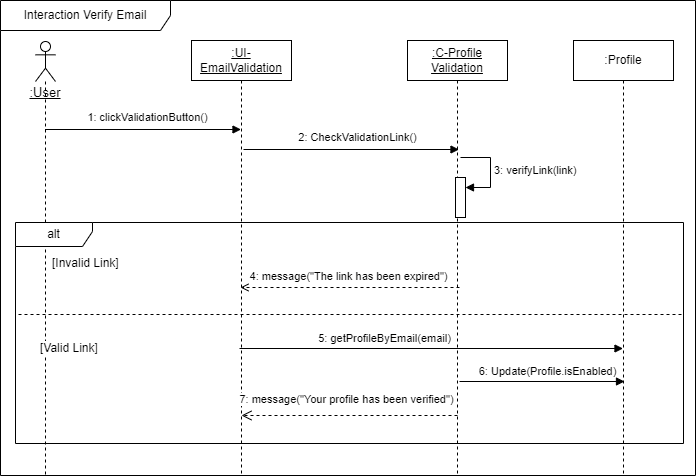

The diagram above was exported from draw.io. Its source (the exported page's mxGraphModel, read from the mxfile embedded in the PNG):
<mxGraphModel dx="1434" dy="746" grid="0" gridSize="10" guides="1" tooltips="1" connect="1" arrows="1" fold="1" page="0" pageScale="1" pageWidth="850" pageHeight="1100" background="#ffffff" math="0" shadow="0">
  <root>
    <mxCell id="0" />
    <mxCell id="1" parent="0" />
    <mxCell id="6APBan880_-Vq-NwlUUt-6" value="&lt;span style=&quot;font-size: 13px;&quot;&gt;&lt;u&gt;&lt;br&gt;&lt;br&gt;&lt;br&gt;&lt;br&gt;:User&lt;/u&gt;&lt;/span&gt;" style="shape=umlLifeline;perimeter=lifelinePerimeter;whiteSpace=wrap;html=1;container=1;dropTarget=0;collapsible=0;recursiveResize=0;outlineConnect=0;portConstraint=eastwest;newEdgeStyle={&quot;curved&quot;:0,&quot;rounded&quot;:0};participant=umlActor;" parent="1" vertex="1">
      <mxGeometry x="62" y="108" width="20" height="434" as="geometry" />
    </mxCell>
    <mxCell id="6APBan880_-Vq-NwlUUt-55" value="Interaction Verify Email" style="shape=umlFrame;whiteSpace=wrap;html=1;pointerEvents=0;recursiveResize=0;container=1;collapsible=0;width=170;" parent="1" vertex="1">
      <mxGeometry x="27" y="67" width="695" height="475" as="geometry" />
    </mxCell>
    <mxCell id="aM9ryv3xv72pqoxQDRHE-5" value="&lt;u&gt;:UI-EmailValidation&lt;/u&gt;" style="shape=umlLifeline;perimeter=lifelinePerimeter;whiteSpace=wrap;html=1;container=0;dropTarget=0;collapsible=0;recursiveResize=0;outlineConnect=0;portConstraint=eastwest;newEdgeStyle={&quot;edgeStyle&quot;:&quot;elbowEdgeStyle&quot;,&quot;elbow&quot;:&quot;vertical&quot;,&quot;curved&quot;:0,&quot;rounded&quot;:0};" parent="6APBan880_-Vq-NwlUUt-55" vertex="1">
      <mxGeometry x="191" y="40" width="100" height="435" as="geometry" />
    </mxCell>
    <mxCell id="6APBan880_-Vq-NwlUUt-7" value="&lt;u&gt;:C-Profile Validation&lt;br&gt;&lt;/u&gt;" style="shape=umlLifeline;perimeter=lifelinePerimeter;whiteSpace=wrap;html=1;container=0;dropTarget=0;collapsible=0;recursiveResize=0;outlineConnect=0;portConstraint=eastwest;newEdgeStyle={&quot;edgeStyle&quot;:&quot;elbowEdgeStyle&quot;,&quot;elbow&quot;:&quot;vertical&quot;,&quot;curved&quot;:0,&quot;rounded&quot;:0};" parent="6APBan880_-Vq-NwlUUt-55" vertex="1">
      <mxGeometry x="407" y="40" width="100" height="434" as="geometry" />
    </mxCell>
    <mxCell id="RFjVTDdM8UXhGtqh_qlf-3" value="" style="html=1;points=[[0,0,0,0,5],[0,1,0,0,-5],[1,0,0,0,5],[1,1,0,0,-5]];perimeter=orthogonalPerimeter;outlineConnect=0;targetShapes=umlLifeline;portConstraint=eastwest;newEdgeStyle={&quot;curved&quot;:0,&quot;rounded&quot;:0};" parent="6APBan880_-Vq-NwlUUt-7" vertex="1">
      <mxGeometry x="48" y="137" width="10" height="40" as="geometry" />
    </mxCell>
    <mxCell id="RFjVTDdM8UXhGtqh_qlf-4" value="3: verifyLink(link)" style="html=1;align=left;spacingLeft=2;endArrow=block;rounded=0;edgeStyle=orthogonalEdgeStyle;curved=0;rounded=0;" parent="6APBan880_-Vq-NwlUUt-7" target="RFjVTDdM8UXhGtqh_qlf-3" edge="1">
      <mxGeometry relative="1" as="geometry">
        <mxPoint x="53" y="117" as="sourcePoint" />
        <Array as="points">
          <mxPoint x="83" y="147" />
        </Array>
      </mxGeometry>
    </mxCell>
    <mxCell id="6APBan880_-Vq-NwlUUt-20" value="alt" style="shape=umlFrame;whiteSpace=wrap;html=1;pointerEvents=0;recursiveResize=0;container=1;collapsible=0;width=77;height=24;" parent="6APBan880_-Vq-NwlUUt-55" vertex="1">
      <mxGeometry x="15" y="222" width="668" height="221" as="geometry" />
    </mxCell>
    <mxCell id="6APBan880_-Vq-NwlUUt-21" value="[Invalid Link]" style="text;html=1;" parent="6APBan880_-Vq-NwlUUt-20" vertex="1">
      <mxGeometry width="100" height="20" relative="1" as="geometry">
        <mxPoint x="35" y="27" as="offset" />
      </mxGeometry>
    </mxCell>
    <mxCell id="6APBan880_-Vq-NwlUUt-22" value="[Valid Link]" style="line;strokeWidth=1;dashed=1;labelPosition=center;verticalLabelPosition=bottom;align=left;verticalAlign=top;spacingLeft=20;spacingTop=15;html=1;whiteSpace=wrap;" parent="6APBan880_-Vq-NwlUUt-20" vertex="1">
      <mxGeometry x="3" y="87" width="664" height="10" as="geometry" />
    </mxCell>
    <mxCell id="6APBan880_-Vq-NwlUUt-38" value="" style="html=1;verticalAlign=bottom;labelBackgroundColor=none;endArrow=open;endFill=0;dashed=1;rounded=0;" parent="6APBan880_-Vq-NwlUUt-20" edge="1">
      <mxGeometry width="160" relative="1" as="geometry">
        <mxPoint x="444" y="65" as="sourcePoint" />
        <mxPoint x="225" y="65" as="targetPoint" />
      </mxGeometry>
    </mxCell>
    <mxCell id="6APBan880_-Vq-NwlUUt-39" value="4: message(&quot;The link has been expired&quot;)" style="edgeLabel;html=1;align=center;verticalAlign=middle;resizable=0;points=[];" parent="6APBan880_-Vq-NwlUUt-38" vertex="1" connectable="0">
      <mxGeometry x="-0.1971" y="1" relative="1" as="geometry">
        <mxPoint x="-24" y="-13" as="offset" />
      </mxGeometry>
    </mxCell>
    <mxCell id="RFjVTDdM8UXhGtqh_qlf-6" value="" style="html=1;verticalAlign=bottom;labelBackgroundColor=none;endArrow=block;endFill=1;rounded=0;" parent="6APBan880_-Vq-NwlUUt-20" target="6APBan880_-Vq-NwlUUt-8" edge="1">
      <mxGeometry width="160" relative="1" as="geometry">
        <mxPoint x="224" y="126" as="sourcePoint" />
        <mxPoint x="606" y="122" as="targetPoint" />
      </mxGeometry>
    </mxCell>
    <mxCell id="RFjVTDdM8UXhGtqh_qlf-7" value="5: getProfileByEmail(email)" style="edgeLabel;html=1;align=center;verticalAlign=middle;resizable=0;points=[];" parent="RFjVTDdM8UXhGtqh_qlf-6" vertex="1" connectable="0">
      <mxGeometry x="-0.4955" y="-3" relative="1" as="geometry">
        <mxPoint x="47" y="-14" as="offset" />
      </mxGeometry>
    </mxCell>
    <mxCell id="6APBan880_-Vq-NwlUUt-72" value="7: message(&quot;Your profile has been verified&quot;)" style="html=1;verticalAlign=bottom;endArrow=open;dashed=1;endSize=8;curved=0;rounded=0;" parent="6APBan880_-Vq-NwlUUt-20" edge="1">
      <mxGeometry x="0.0303" y="-7" relative="1" as="geometry">
        <mxPoint x="442" y="193" as="sourcePoint" />
        <mxPoint x="226" y="193" as="targetPoint" />
        <mxPoint as="offset" />
      </mxGeometry>
    </mxCell>
    <mxCell id="RFjVTDdM8UXhGtqh_qlf-1" value="" style="html=1;verticalAlign=bottom;labelBackgroundColor=none;endArrow=block;endFill=1;rounded=0;" parent="6APBan880_-Vq-NwlUUt-55" edge="1">
      <mxGeometry width="160" relative="1" as="geometry">
        <mxPoint x="243" y="149" as="sourcePoint" />
        <mxPoint x="458.5" y="149" as="targetPoint" />
      </mxGeometry>
    </mxCell>
    <mxCell id="RFjVTDdM8UXhGtqh_qlf-2" value="2: CheckValidationLink()" style="edgeLabel;html=1;align=center;verticalAlign=middle;resizable=0;points=[];" parent="RFjVTDdM8UXhGtqh_qlf-1" vertex="1" connectable="0">
      <mxGeometry x="0.1125" y="3" relative="1" as="geometry">
        <mxPoint x="-7" y="-10" as="offset" />
      </mxGeometry>
    </mxCell>
    <mxCell id="6APBan880_-Vq-NwlUUt-25" value="" style="html=1;verticalAlign=bottom;labelBackgroundColor=none;endArrow=block;endFill=1;rounded=0;" parent="6APBan880_-Vq-NwlUUt-55" edge="1" source="6APBan880_-Vq-NwlUUt-6">
      <mxGeometry width="160" relative="1" as="geometry">
        <mxPoint x="70" y="129" as="sourcePoint" />
        <mxPoint x="240.5" y="129" as="targetPoint" />
      </mxGeometry>
    </mxCell>
    <mxCell id="6APBan880_-Vq-NwlUUt-26" value="1: clickValidationButton()" style="edgeLabel;html=1;align=center;verticalAlign=middle;resizable=0;points=[];" parent="6APBan880_-Vq-NwlUUt-25" vertex="1" connectable="0">
      <mxGeometry x="0.1125" y="3" relative="1" as="geometry">
        <mxPoint x="-7" y="-10" as="offset" />
      </mxGeometry>
    </mxCell>
    <mxCell id="6APBan880_-Vq-NwlUUt-8" value=":Profile" style="shape=umlLifeline;perimeter=lifelinePerimeter;whiteSpace=wrap;html=1;container=0;dropTarget=0;collapsible=0;recursiveResize=0;outlineConnect=0;portConstraint=eastwest;newEdgeStyle={&quot;edgeStyle&quot;:&quot;elbowEdgeStyle&quot;,&quot;elbow&quot;:&quot;vertical&quot;,&quot;curved&quot;:0,&quot;rounded&quot;:0};" parent="6APBan880_-Vq-NwlUUt-55" vertex="1">
      <mxGeometry x="573" y="40" width="100" height="435" as="geometry" />
    </mxCell>
    <mxCell id="6APBan880_-Vq-NwlUUt-70" value="" style="html=1;verticalAlign=bottom;labelBackgroundColor=none;endArrow=block;endFill=1;rounded=0;" parent="6APBan880_-Vq-NwlUUt-55" edge="1">
      <mxGeometry width="160" relative="1" as="geometry">
        <mxPoint x="459" y="381" as="sourcePoint" />
        <mxPoint x="624" y="381" as="targetPoint" />
      </mxGeometry>
    </mxCell>
    <mxCell id="6APBan880_-Vq-NwlUUt-71" value="6: Update(Profile.isEnabled)" style="edgeLabel;html=1;align=center;verticalAlign=middle;resizable=0;points=[];" parent="6APBan880_-Vq-NwlUUt-70" vertex="1" connectable="0">
      <mxGeometry x="0.0653" y="-2" relative="1" as="geometry">
        <mxPoint x="-1" y="-13" as="offset" />
      </mxGeometry>
    </mxCell>
  </root>
</mxGraphModel>